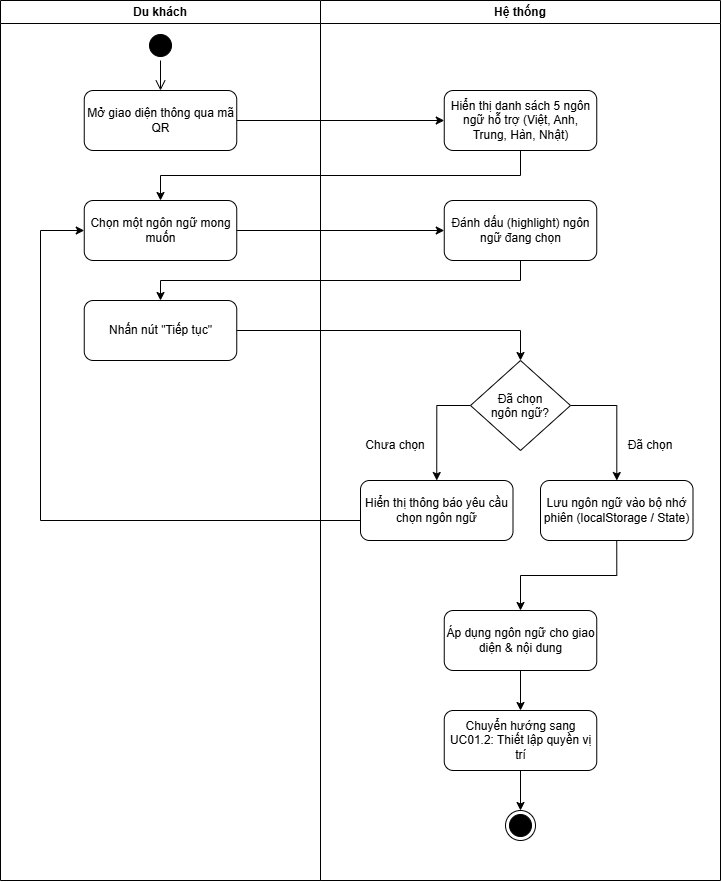

The diagram above was exported from draw.io. Its source (the exported page's mxGraphModel, read from the mxfile embedded in the PNG):
<mxGraphModel dx="1445" dy="880" grid="1" gridSize="10" guides="1" tooltips="1" connect="1" arrows="1" fold="1" page="1" pageScale="1" pageWidth="850" pageHeight="1100" math="0" shadow="0">
  <root>
    <mxCell id="0" />
    <mxCell id="1" parent="0" />
    <mxCell id="f3wA9gV-O5e5bCPdZ5Ud-7" parent="1" style="swimlane;whiteSpace=wrap;html=1;startSize=23;" value="Du khách" vertex="1">
      <mxGeometry height="880" width="320" x="80" y="80" as="geometry" />
    </mxCell>
    <mxCell id="f3wA9gV-O5e5bCPdZ5Ud-9" parent="f3wA9gV-O5e5bCPdZ5Ud-7" style="ellipse;html=1;shape=startState;fillColor=#000000;strokeColor=#000000;" value="" vertex="1">
      <mxGeometry height="30" width="30" x="145" y="30" as="geometry" />
    </mxCell>
    <mxCell id="f3wA9gV-O5e5bCPdZ5Ud-11" parent="f3wA9gV-O5e5bCPdZ5Ud-7" style="rounded=1;whiteSpace=wrap;html=1;roundedPerimeter=1;" value="Mở giao diện thông qua mã QR" vertex="1">
      <mxGeometry height="60" width="152.5" x="83.75" y="90" as="geometry" />
    </mxCell>
    <mxCell id="f3wA9gV-O5e5bCPdZ5Ud-10" edge="1" parent="f3wA9gV-O5e5bCPdZ5Ud-7" source="f3wA9gV-O5e5bCPdZ5Ud-9" style="edgeStyle=orthogonalEdgeStyle;html=1;verticalAlign=bottom;endArrow=open;endSize=8;strokeColor=#000000;rounded=0;defaultLabelBackgroundColor=page;entryX=0.5;entryY=0;entryDx=0;entryDy=0;" target="f3wA9gV-O5e5bCPdZ5Ud-11" value="">
      <mxGeometry relative="1" as="geometry">
        <Array as="points" />
        <mxPoint x="160" y="240" as="targetPoint" />
      </mxGeometry>
    </mxCell>
    <mxCell id="f3wA9gV-O5e5bCPdZ5Ud-14" parent="f3wA9gV-O5e5bCPdZ5Ud-7" style="rounded=1;whiteSpace=wrap;html=1;roundedPerimeter=1;" value="Chọn một ngôn ngữ mong muốn" vertex="1">
      <mxGeometry height="60" width="152.5" x="83.75" y="200" as="geometry" />
    </mxCell>
    <mxCell id="f3wA9gV-O5e5bCPdZ5Ud-18" parent="f3wA9gV-O5e5bCPdZ5Ud-7" style="rounded=1;whiteSpace=wrap;html=1;roundedPerimeter=1;" value="Nhấn nút &quot;Tiếp tục&quot;" vertex="1">
      <mxGeometry height="60" width="152.5" x="83.75" y="300" as="geometry" />
    </mxCell>
    <mxCell id="f3wA9gV-O5e5bCPdZ5Ud-8" parent="1" style="swimlane;whiteSpace=wrap;html=1;" value="Hệ thống" vertex="1">
      <mxGeometry height="880" width="400" x="400" y="80" as="geometry" />
    </mxCell>
    <mxCell id="f3wA9gV-O5e5bCPdZ5Ud-12" parent="f3wA9gV-O5e5bCPdZ5Ud-8" style="rounded=1;whiteSpace=wrap;html=1;roundedPerimeter=1;" value="Hiển thị danh sách 5 ngôn ngữ hỗ trợ (Việt, Anh, Trung, Hàn, Nhật)" vertex="1">
      <mxGeometry height="60" width="152.5" x="123.75" y="90" as="geometry" />
    </mxCell>
    <mxCell id="f3wA9gV-O5e5bCPdZ5Ud-16" parent="f3wA9gV-O5e5bCPdZ5Ud-8" style="rounded=1;whiteSpace=wrap;html=1;roundedPerimeter=1;" value="Đánh dấu (highlight) ngôn ngữ đang chọn" vertex="1">
      <mxGeometry height="60" width="152.5" x="123.75" y="200" as="geometry" />
    </mxCell>
    <mxCell id="f3wA9gV-O5e5bCPdZ5Ud-27" edge="1" parent="f3wA9gV-O5e5bCPdZ5Ud-8" source="f3wA9gV-O5e5bCPdZ5Ud-20" style="edgeStyle=orthogonalEdgeStyle;rounded=0;orthogonalLoop=1;jettySize=auto;html=1;exitX=0;exitY=0.5;exitDx=0;exitDy=0;entryX=0.5;entryY=0;entryDx=0;entryDy=0;defaultLabelBackgroundColor=page;" target="f3wA9gV-O5e5bCPdZ5Ud-24">
      <mxGeometry relative="1" as="geometry" />
    </mxCell>
    <mxCell id="f3wA9gV-O5e5bCPdZ5Ud-28" edge="1" parent="f3wA9gV-O5e5bCPdZ5Ud-8" source="f3wA9gV-O5e5bCPdZ5Ud-20" style="edgeStyle=orthogonalEdgeStyle;rounded=0;orthogonalLoop=1;jettySize=auto;html=1;exitX=1;exitY=0.5;exitDx=0;exitDy=0;defaultLabelBackgroundColor=page;" target="f3wA9gV-O5e5bCPdZ5Ud-25">
      <mxGeometry relative="1" as="geometry" />
    </mxCell>
    <mxCell id="f3wA9gV-O5e5bCPdZ5Ud-20" parent="f3wA9gV-O5e5bCPdZ5Ud-8" style="rhombus;whiteSpace=wrap;html=1;shapeInside=1;" value="Đã chọn ngôn ngữ?" vertex="1">
      <mxGeometry height="90" width="100" x="150" y="360" as="geometry" />
    </mxCell>
    <mxCell id="f3wA9gV-O5e5bCPdZ5Ud-24" parent="f3wA9gV-O5e5bCPdZ5Ud-8" style="rounded=1;whiteSpace=wrap;html=1;roundedPerimeter=1;" value="Hiển thị thông báo yêu cầu chọn ngôn ngữ" vertex="1">
      <mxGeometry height="60" width="152.5" x="40" y="480" as="geometry" />
    </mxCell>
    <mxCell id="f3wA9gV-O5e5bCPdZ5Ud-32" edge="1" parent="f3wA9gV-O5e5bCPdZ5Ud-8" source="f3wA9gV-O5e5bCPdZ5Ud-25" style="edgeStyle=orthogonalEdgeStyle;rounded=0;orthogonalLoop=1;jettySize=auto;html=1;exitX=0.5;exitY=1;exitDx=0;exitDy=0;entryX=0.5;entryY=0;entryDx=0;entryDy=0;defaultLabelBackgroundColor=page;" target="f3wA9gV-O5e5bCPdZ5Ud-31">
      <mxGeometry relative="1" as="geometry" />
    </mxCell>
    <mxCell id="f3wA9gV-O5e5bCPdZ5Ud-25" parent="f3wA9gV-O5e5bCPdZ5Ud-8" style="rounded=1;whiteSpace=wrap;html=1;roundedPerimeter=1;" value="Lưu ngôn ngữ vào bộ nhớ phiên (localStorage / State)" vertex="1">
      <mxGeometry height="60" width="152.5" x="220" y="480" as="geometry" />
    </mxCell>
    <mxCell id="f3wA9gV-O5e5bCPdZ5Ud-26" parent="f3wA9gV-O5e5bCPdZ5Ud-8" style="text;html=1;whiteSpace=wrap;strokeColor=none;fillColor=none;align=center;verticalAlign=middle;rounded=0;" value="Chưa chọn" vertex="1">
      <mxGeometry height="30" width="70" x="40" y="430" as="geometry" />
    </mxCell>
    <mxCell id="f3wA9gV-O5e5bCPdZ5Ud-30" parent="f3wA9gV-O5e5bCPdZ5Ud-8" style="text;html=1;whiteSpace=wrap;strokeColor=none;fillColor=none;align=center;verticalAlign=middle;rounded=0;" value="Đã chọn" vertex="1">
      <mxGeometry height="30" width="60" x="300" y="430" as="geometry" />
    </mxCell>
    <mxCell id="f3wA9gV-O5e5bCPdZ5Ud-34" edge="1" parent="f3wA9gV-O5e5bCPdZ5Ud-8" source="f3wA9gV-O5e5bCPdZ5Ud-31" style="edgeStyle=orthogonalEdgeStyle;rounded=0;orthogonalLoop=1;jettySize=auto;html=1;exitX=0.5;exitY=1;exitDx=0;exitDy=0;entryX=0.5;entryY=0;entryDx=0;entryDy=0;defaultLabelBackgroundColor=page;" target="f3wA9gV-O5e5bCPdZ5Ud-33">
      <mxGeometry relative="1" as="geometry" />
    </mxCell>
    <mxCell id="f3wA9gV-O5e5bCPdZ5Ud-31" parent="f3wA9gV-O5e5bCPdZ5Ud-8" style="rounded=1;whiteSpace=wrap;html=1;roundedPerimeter=1;" value="Áp dụng ngôn ngữ cho giao diện &amp;amp; nội dung" vertex="1">
      <mxGeometry height="60" width="152.5" x="123.75" y="610" as="geometry" />
    </mxCell>
    <mxCell id="f3wA9gV-O5e5bCPdZ5Ud-37" edge="1" parent="f3wA9gV-O5e5bCPdZ5Ud-8" source="f3wA9gV-O5e5bCPdZ5Ud-33" style="edgeStyle=orthogonalEdgeStyle;rounded=0;orthogonalLoop=1;jettySize=auto;html=1;exitX=0.5;exitY=1;exitDx=0;exitDy=0;entryX=0.5;entryY=0;entryDx=0;entryDy=0;defaultLabelBackgroundColor=page;" target="f3wA9gV-O5e5bCPdZ5Ud-35">
      <mxGeometry relative="1" as="geometry" />
    </mxCell>
    <mxCell id="f3wA9gV-O5e5bCPdZ5Ud-33" parent="f3wA9gV-O5e5bCPdZ5Ud-8" style="rounded=1;whiteSpace=wrap;html=1;roundedPerimeter=1;" value="Chuyển hướng sang UC01.2: Thiết lập quyền vị trí" vertex="1">
      <mxGeometry height="60" width="152.5" x="123.75" y="710" as="geometry" />
    </mxCell>
    <mxCell id="f3wA9gV-O5e5bCPdZ5Ud-35" parent="f3wA9gV-O5e5bCPdZ5Ud-8" style="ellipse;html=1;shape=endState;fillColor=#000000;strokeColor=#000000;" value="" vertex="1">
      <mxGeometry height="30" width="30" x="185" y="810" as="geometry" />
    </mxCell>
    <mxCell id="f3wA9gV-O5e5bCPdZ5Ud-13" edge="1" parent="1" source="f3wA9gV-O5e5bCPdZ5Ud-11" style="edgeStyle=orthogonalEdgeStyle;rounded=0;orthogonalLoop=1;jettySize=auto;html=1;exitX=1;exitY=0.5;exitDx=0;exitDy=0;entryX=0;entryY=0.5;entryDx=0;entryDy=0;defaultLabelBackgroundColor=page;" target="f3wA9gV-O5e5bCPdZ5Ud-12">
      <mxGeometry relative="1" as="geometry" />
    </mxCell>
    <mxCell id="f3wA9gV-O5e5bCPdZ5Ud-17" edge="1" parent="1" source="f3wA9gV-O5e5bCPdZ5Ud-14" style="edgeStyle=orthogonalEdgeStyle;rounded=0;orthogonalLoop=1;jettySize=auto;html=1;exitX=1;exitY=0.5;exitDx=0;exitDy=0;entryX=0;entryY=0.5;entryDx=0;entryDy=0;defaultLabelBackgroundColor=page;" target="f3wA9gV-O5e5bCPdZ5Ud-16">
      <mxGeometry relative="1" as="geometry" />
    </mxCell>
    <mxCell id="f3wA9gV-O5e5bCPdZ5Ud-21" edge="1" parent="1" source="f3wA9gV-O5e5bCPdZ5Ud-18" style="edgeStyle=orthogonalEdgeStyle;rounded=0;orthogonalLoop=1;jettySize=auto;html=1;exitX=1;exitY=0.5;exitDx=0;exitDy=0;defaultLabelBackgroundColor=page;entryX=0.5;entryY=0;entryDx=0;entryDy=0;" target="f3wA9gV-O5e5bCPdZ5Ud-20">
      <mxGeometry relative="1" as="geometry" />
    </mxCell>
    <mxCell id="f3wA9gV-O5e5bCPdZ5Ud-29" edge="1" parent="1" source="f3wA9gV-O5e5bCPdZ5Ud-24" style="edgeStyle=orthogonalEdgeStyle;rounded=0;orthogonalLoop=1;jettySize=auto;html=1;exitX=0;exitY=0.5;exitDx=0;exitDy=0;entryX=0;entryY=0.5;entryDx=0;entryDy=0;defaultLabelBackgroundColor=page;" target="f3wA9gV-O5e5bCPdZ5Ud-14">
      <mxGeometry relative="1" as="geometry">
        <Array as="points">
          <mxPoint x="120" y="600" />
          <mxPoint x="120" y="310" />
        </Array>
      </mxGeometry>
    </mxCell>
    <mxCell id="bfYs5qWK6rG0zUGMt5Oq-1" edge="1" parent="1" source="f3wA9gV-O5e5bCPdZ5Ud-12" style="edgeStyle=orthogonalEdgeStyle;rounded=0;orthogonalLoop=1;jettySize=auto;html=1;exitX=0.5;exitY=1;exitDx=0;exitDy=0;entryX=0.5;entryY=0;entryDx=0;entryDy=0;defaultLabelBackgroundColor=page;" target="f3wA9gV-O5e5bCPdZ5Ud-14">
      <mxGeometry relative="1" as="geometry" />
    </mxCell>
    <mxCell id="bfYs5qWK6rG0zUGMt5Oq-2" edge="1" parent="1" source="f3wA9gV-O5e5bCPdZ5Ud-16" style="edgeStyle=orthogonalEdgeStyle;rounded=0;orthogonalLoop=1;jettySize=auto;html=1;exitX=0.5;exitY=1;exitDx=0;exitDy=0;entryX=0.5;entryY=0;entryDx=0;entryDy=0;defaultLabelBackgroundColor=page;" target="f3wA9gV-O5e5bCPdZ5Ud-18">
      <mxGeometry relative="1" as="geometry" />
    </mxCell>
  </root>
</mxGraphModel>